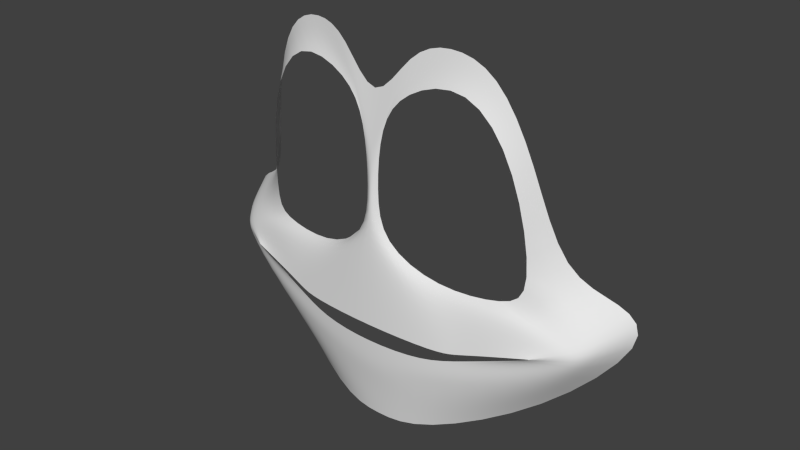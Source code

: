 # Source: dannyhead002.blend  (saved by Blender 2.72.0; exported with 4.5.12 LTS)
import bpy
from mathutils import Matrix  # noqa: F401  (used for matrix-valued properties, if any)

bpy.ops.wm.read_factory_settings(use_empty=True)
scene = bpy.context.scene
scene.name = 'Scene'

# ---- collections
col_collection_1 = bpy.data.collections.new('Collection 1'); scene.collection.children.link(col_collection_1)

# ---- world
world_world = bpy.data.worlds.new('World'); scene.world = world_world
world_world.color = (0.05088, 0.05088, 0.05088)
world_world.use_sun_shadow = False
world_world.sun_shadow_jitter_overblur = 0.0
world_world.cycles.sampling_method = 'MANUAL'
world_world.cycles.sample_map_resolution = 256

# ---- meshes
me_plane = bpy.data.meshes.new('Plane')
me_plane.from_pydata([(2.251, 3.632, -0.4642), (0.1691, 2.319, -0.0733), (0.0, -3.042, -0.02787), (1.855, 3.412, -0.2414), (2.86, 2.193, -0.6902), (1.136, -3.005, -0.07999), (1.852, -1.57, -0.07157), (1.874, -0.7019, -0.1708), (4.374, -1.006, -1.019), (0.0, 1.562, -0.02141), (1.297, -2.575, -0.06396), (0.1866, 0.1038, -0.05868), (0.0, -2.589, 0.09559), (4.096, -1.089, -0.7021), (0.0, 0.4679, 0.1009), (1.431, -2.278, -0.0316), (1.224, -0.741, -0.02961), (0.0, -2.294, 0.1231), (3.862, -1.095, -0.5471), (0.0, 0.04668, 0.1252), (1.197, -1.945, 0.007888), (1.475, -1.637, 0.007888), (0.0, -1.957, 0.129), (3.433, -1.125, -0.3173), (0.0, -1.605, 0.129), (3.02, -0.195, -0.6552), (1.282, -0.5272, -0.2623), (2.637, -0.4277, -0.4323), (2.688, -0.537, -0.2887), (2.226, -1.457, -0.1379), (3.267, -2.175, -0.6579), (2.731, 2.171, -0.3904), (3.375, -1.633, -0.4328), (2.771, -1.597, -0.2888), (1.963, -1.693, -0.1379), (0.9732, -3.733, -0.2092), (0.7047, 3.701, -0.2092), (0.0, -3.733, -0.1262), (4.816, -0.9163, -1.728), (0.0, 2.511, -0.1262), (3.277, 0.07496, -1.092), (3.158, -2.722, -1.092), (0.0, 1.041, 0.03951), (0.08918, 1.065, -0.06602), (0.6079, 3.005, -0.1515), (1.405, 3.91, -0.3279), (3.702, -0.8355, -0.6262), (3.532, -0.9381, -0.4744), (3.093, -1.219, -0.2668), (4.202, -0.2821, -1.549), (3.999, -0.6153, -0.9166)], [], [(14, 19, 16, 11), (10, 15, 17, 12), (46, 47, 18, 13), (32, 33, 15, 10), (19, 24, 21, 16), (15, 20, 22, 17), (47, 48, 23, 18), (33, 34, 20, 15), (25, 50, 49, 40), (26, 7, 28, 27), (7, 6, 29, 28), (25, 27, 46, 50), (28, 29, 48, 47), (13, 18, 33, 32), (18, 23, 34, 33), (27, 28, 47, 46), (1, 44, 45, 36), (3, 31, 4, 0), (9, 42, 43, 1), (16, 21, 6, 7), (11, 16, 7, 26), (42, 14, 11, 43), (5, 10, 12, 2), (50, 46, 13, 8), (30, 32, 10, 5), (44, 3, 0, 45), (8, 13, 32, 30), (30, 5, 35, 41), (50, 8, 38, 49), (9, 1, 36, 39), (5, 2, 37, 35), (31, 25, 40, 4), (8, 30, 41, 38)])
me_plane.polygons.foreach_set('use_smooth', [True] * 33)
me_plane.use_remesh_preserve_volume = False
me_plane.use_remesh_preserve_attributes = False
me_plane.use_mirror_vertex_groups = False
me_plane.update()

# ---- objects
ob_plane = bpy.data.objects.new('Plane', me_plane)

# ---- transforms, parenting, visibility, modifiers, constraints
ob_plane.location = (0.02088, -4.993, -0.02088)
ob_plane.rotation_euler = (1.571, 0.0, 0.0)
ob_plane.lineart.crease_threshold = 0.0
_m = ob_plane.modifiers.new('Mirror', 'MIRROR')
_m.use_clip = True
_m = ob_plane.modifiers.new('Subsurf', 'SUBSURF')
_m.uv_smooth = 'PRESERVE_CORNERS'
_m.quality = 2
_m.levels = 2
_m.show_only_control_edges = False

# ---- collection membership
col_collection_1.objects.link(ob_plane)

# ---- scene / render settings (as saved in the file)
scene.frame_start = 1; scene.frame_end = 250; scene.frame_set(1)
scene.render.engine = 'BLENDER_EEVEE_NEXT'
scene.render.image_settings.color_mode = 'RGB'
scene.render.image_settings.compression = 90
scene.render.resolution_percentage = 50
scene.render.dither_intensity = 0.0
scene.cycles.use_denoising = False
scene.cycles.samples = 10
scene.cycles.sampling_pattern = 'TABULATED_SOBOL'
scene.cycles.light_sampling_threshold = 0.0
scene.cycles.use_adaptive_sampling = False
scene.cycles.use_light_tree = False
scene.cycles.blur_glossy = 0.0
scene.cycles.volume_bounces = 1
scene.cycles.pixel_filter_type = 'GAUSSIAN'
scene.cycles.sample_clamp_indirect = 0.0
scene.view_settings.view_transform = 'Standard'
bpy.context.view_layer.update()

# ---- added for rendering (the .blend has no active camera and no usable light): camera, sun
cam_auto = bpy.data.cameras.new('AutoCamera')
cam_auto.lens = 50.0
cam_auto.sensor_width = 36.0
cam_auto.clip_end = 1000.0
ob_auto_camera = bpy.data.objects.new('AutoCamera', cam_auto)
scene.collection.objects.link(ob_auto_camera)
ob_auto_camera.location = (11.5266, -18.0004, 9.27243)
ob_auto_camera.rotation_euler = (1.09748, -7.21219e-08, 0.694738)
scene.camera = ob_auto_camera
light_auto_sun = bpy.data.lights.new('AutoSun', 'SUN')
light_auto_sun.energy = 3.0
light_auto_sun.angle = 0.0523599
ob_auto_sun = bpy.data.objects.new('AutoSun', light_auto_sun)
scene.collection.objects.link(ob_auto_sun)
ob_auto_sun.rotation_euler = (0.872665, 0.174533, 0.523599)
bpy.context.view_layer.update()
